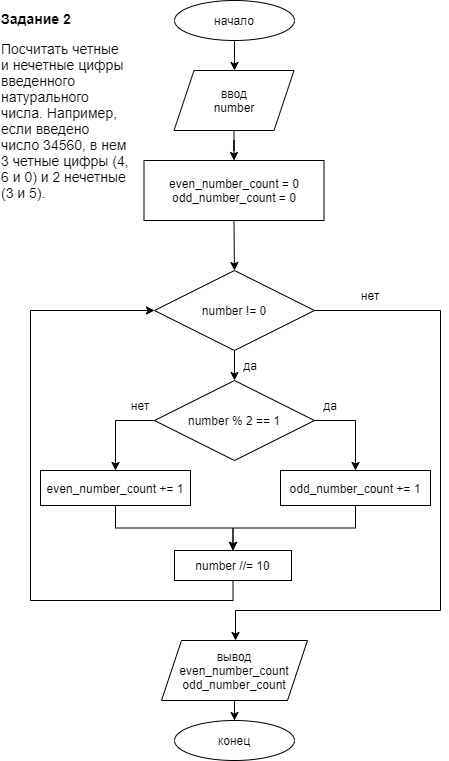

The diagram above was exported from draw.io. Its source (the exported page's mxGraphModel, read from the mxfile embedded in the PNG):
<mxGraphModel dx="1382" dy="795" grid="1" gridSize="10" guides="1" tooltips="1" connect="1" arrows="1" fold="1" page="1" pageScale="1" pageWidth="827" pageHeight="1169" math="0" shadow="0">
  <root>
    <mxCell id="WIyWlLk6GJQsqaUBKTNV-0" />
    <mxCell id="WIyWlLk6GJQsqaUBKTNV-1" parent="WIyWlLk6GJQsqaUBKTNV-0" />
    <mxCell id="kmffd8-rdivyjVETbryL-16" value="" style="edgeStyle=orthogonalEdgeStyle;rounded=0;orthogonalLoop=1;jettySize=auto;html=1;" edge="1" parent="WIyWlLk6GJQsqaUBKTNV-1" source="kmffd8-rdivyjVETbryL-0" target="kmffd8-rdivyjVETbryL-1">
      <mxGeometry relative="1" as="geometry">
        <Array as="points">
          <mxPoint x="414" y="80" />
          <mxPoint x="414" y="80" />
        </Array>
      </mxGeometry>
    </mxCell>
    <mxCell id="kmffd8-rdivyjVETbryL-0" value="начало" style="ellipse;whiteSpace=wrap;html=1;" vertex="1" parent="WIyWlLk6GJQsqaUBKTNV-1">
      <mxGeometry x="354" y="20" width="120" height="40" as="geometry" />
    </mxCell>
    <mxCell id="kmffd8-rdivyjVETbryL-80" value="" style="edgeStyle=orthogonalEdgeStyle;rounded=0;jumpStyle=arc;orthogonalLoop=1;jettySize=auto;html=1;endArrow=classic;endFill=1;" edge="1" parent="WIyWlLk6GJQsqaUBKTNV-1" source="kmffd8-rdivyjVETbryL-1" target="kmffd8-rdivyjVETbryL-66">
      <mxGeometry relative="1" as="geometry" />
    </mxCell>
    <mxCell id="kmffd8-rdivyjVETbryL-1" value="ввод&lt;br&gt;number" style="shape=parallelogram;perimeter=parallelogramPerimeter;whiteSpace=wrap;html=1;fixedSize=1;" vertex="1" parent="WIyWlLk6GJQsqaUBKTNV-1">
      <mxGeometry x="353.5" y="90" width="120" height="60" as="geometry" />
    </mxCell>
    <mxCell id="kmffd8-rdivyjVETbryL-71" style="edgeStyle=orthogonalEdgeStyle;rounded=0;jumpStyle=arc;orthogonalLoop=1;jettySize=auto;html=1;endArrow=classic;endFill=1;" edge="1" parent="WIyWlLk6GJQsqaUBKTNV-1" source="kmffd8-rdivyjVETbryL-2">
      <mxGeometry relative="1" as="geometry">
        <mxPoint x="415" y="660" as="targetPoint" />
        <Array as="points">
          <mxPoint x="620" y="330" />
          <mxPoint x="620" y="630" />
          <mxPoint x="415" y="630" />
        </Array>
      </mxGeometry>
    </mxCell>
    <mxCell id="kmffd8-rdivyjVETbryL-73" value="" style="edgeStyle=orthogonalEdgeStyle;rounded=0;jumpStyle=arc;orthogonalLoop=1;jettySize=auto;html=1;endArrow=classic;endFill=1;" edge="1" parent="WIyWlLk6GJQsqaUBKTNV-1" source="kmffd8-rdivyjVETbryL-2" target="kmffd8-rdivyjVETbryL-67">
      <mxGeometry relative="1" as="geometry" />
    </mxCell>
    <mxCell id="kmffd8-rdivyjVETbryL-2" value="number != 0" style="rhombus;whiteSpace=wrap;html=1;" vertex="1" parent="WIyWlLk6GJQsqaUBKTNV-1">
      <mxGeometry x="334" y="290" width="160" height="80" as="geometry" />
    </mxCell>
    <mxCell id="kmffd8-rdivyjVETbryL-19" value="конец" style="ellipse;whiteSpace=wrap;html=1;" vertex="1" parent="WIyWlLk6GJQsqaUBKTNV-1">
      <mxGeometry x="354" y="740" width="120" height="40" as="geometry" />
    </mxCell>
    <mxCell id="kmffd8-rdivyjVETbryL-29" value="да" style="text;html=1;strokeColor=none;fillColor=none;align=center;verticalAlign=middle;whiteSpace=wrap;rounded=0;sketch=0;" vertex="1" parent="WIyWlLk6GJQsqaUBKTNV-1">
      <mxGeometry x="400" y="370" width="60" height="30" as="geometry" />
    </mxCell>
    <mxCell id="kmffd8-rdivyjVETbryL-31" value="нет" style="text;html=1;strokeColor=none;fillColor=none;align=center;verticalAlign=middle;whiteSpace=wrap;rounded=0;sketch=0;" vertex="1" parent="WIyWlLk6GJQsqaUBKTNV-1">
      <mxGeometry x="520" y="300" width="60" height="30" as="geometry" />
    </mxCell>
    <mxCell id="kmffd8-rdivyjVETbryL-65" value="&lt;p style=&quot;box-sizing: border-box ; margin: 0px ; text-align: left ; font-family: &amp;#34;helvetica neue&amp;#34; , &amp;#34;helvetica&amp;#34; , &amp;#34;arial&amp;#34; , sans-serif ; font-size: 14px ; background-color: rgb(255 , 255 , 255)&quot;&gt;&lt;strong style=&quot;box-sizing: border-box&quot;&gt;Задание 2&lt;/strong&gt;&lt;/p&gt;&lt;p style=&quot;box-sizing: border-box ; margin: 1em 0px 0px ; text-align: left ; font-family: &amp;#34;helvetica neue&amp;#34; , &amp;#34;helvetica&amp;#34; , &amp;#34;arial&amp;#34; , sans-serif ; font-size: 14px ; background-color: rgb(255 , 255 , 255)&quot;&gt;Посчитать четные и нечетные цифры введенного натурального числа. Например, если введено число 34560, в нем 3 четные цифры (4, 6 и 0) и 2 нечетные (3 и 5).&lt;/p&gt;" style="text;html=1;strokeColor=none;fillColor=none;align=center;verticalAlign=middle;whiteSpace=wrap;rounded=0;sketch=0;" vertex="1" parent="WIyWlLk6GJQsqaUBKTNV-1">
      <mxGeometry x="180" y="40" width="130" height="170" as="geometry" />
    </mxCell>
    <mxCell id="kmffd8-rdivyjVETbryL-82" style="edgeStyle=orthogonalEdgeStyle;rounded=0;jumpStyle=arc;orthogonalLoop=1;jettySize=auto;html=1;entryX=0.5;entryY=0;entryDx=0;entryDy=0;endArrow=classic;endFill=1;" edge="1" parent="WIyWlLk6GJQsqaUBKTNV-1" source="kmffd8-rdivyjVETbryL-66" target="kmffd8-rdivyjVETbryL-2">
      <mxGeometry relative="1" as="geometry" />
    </mxCell>
    <mxCell id="kmffd8-rdivyjVETbryL-66" value="even_number_count = 0&lt;br&gt;odd_number_count = 0" style="rounded=0;whiteSpace=wrap;html=1;sketch=0;fillColor=none;" vertex="1" parent="WIyWlLk6GJQsqaUBKTNV-1">
      <mxGeometry x="323.5" y="180" width="180" height="60" as="geometry" />
    </mxCell>
    <mxCell id="kmffd8-rdivyjVETbryL-74" style="edgeStyle=orthogonalEdgeStyle;rounded=0;jumpStyle=arc;orthogonalLoop=1;jettySize=auto;html=1;entryX=0.5;entryY=0;entryDx=0;entryDy=0;endArrow=classic;endFill=1;" edge="1" parent="WIyWlLk6GJQsqaUBKTNV-1" source="kmffd8-rdivyjVETbryL-67" target="kmffd8-rdivyjVETbryL-69">
      <mxGeometry relative="1" as="geometry">
        <Array as="points">
          <mxPoint x="295" y="440" />
        </Array>
      </mxGeometry>
    </mxCell>
    <mxCell id="kmffd8-rdivyjVETbryL-75" style="edgeStyle=orthogonalEdgeStyle;rounded=0;jumpStyle=arc;orthogonalLoop=1;jettySize=auto;html=1;endArrow=classic;endFill=1;" edge="1" parent="WIyWlLk6GJQsqaUBKTNV-1" source="kmffd8-rdivyjVETbryL-67" target="kmffd8-rdivyjVETbryL-68">
      <mxGeometry relative="1" as="geometry">
        <Array as="points">
          <mxPoint x="535" y="440" />
        </Array>
      </mxGeometry>
    </mxCell>
    <mxCell id="kmffd8-rdivyjVETbryL-67" value="number % 2 == 1" style="rhombus;whiteSpace=wrap;html=1;" vertex="1" parent="WIyWlLk6GJQsqaUBKTNV-1">
      <mxGeometry x="334" y="400" width="160" height="80" as="geometry" />
    </mxCell>
    <mxCell id="kmffd8-rdivyjVETbryL-79" style="edgeStyle=orthogonalEdgeStyle;rounded=0;jumpStyle=arc;orthogonalLoop=1;jettySize=auto;html=1;entryX=0.5;entryY=0;entryDx=0;entryDy=0;endArrow=classic;endFill=1;" edge="1" parent="WIyWlLk6GJQsqaUBKTNV-1" source="kmffd8-rdivyjVETbryL-68" target="kmffd8-rdivyjVETbryL-70">
      <mxGeometry relative="1" as="geometry" />
    </mxCell>
    <mxCell id="kmffd8-rdivyjVETbryL-68" value="odd_number_count += 1" style="rounded=0;whiteSpace=wrap;html=1;sketch=0;fillColor=none;" vertex="1" parent="WIyWlLk6GJQsqaUBKTNV-1">
      <mxGeometry x="460" y="490" width="150" height="35" as="geometry" />
    </mxCell>
    <mxCell id="kmffd8-rdivyjVETbryL-78" style="edgeStyle=orthogonalEdgeStyle;rounded=0;jumpStyle=arc;orthogonalLoop=1;jettySize=auto;html=1;entryX=0.5;entryY=0;entryDx=0;entryDy=0;endArrow=classic;endFill=1;" edge="1" parent="WIyWlLk6GJQsqaUBKTNV-1" source="kmffd8-rdivyjVETbryL-69" target="kmffd8-rdivyjVETbryL-70">
      <mxGeometry relative="1" as="geometry" />
    </mxCell>
    <mxCell id="kmffd8-rdivyjVETbryL-69" value="even_number_count += 1" style="rounded=0;whiteSpace=wrap;html=1;sketch=0;fillColor=none;" vertex="1" parent="WIyWlLk6GJQsqaUBKTNV-1">
      <mxGeometry x="220" y="490" width="150" height="35" as="geometry" />
    </mxCell>
    <mxCell id="kmffd8-rdivyjVETbryL-83" style="edgeStyle=orthogonalEdgeStyle;rounded=0;jumpStyle=arc;orthogonalLoop=1;jettySize=auto;html=1;endArrow=classic;endFill=1;entryX=0;entryY=0.5;entryDx=0;entryDy=0;" edge="1" parent="WIyWlLk6GJQsqaUBKTNV-1" source="kmffd8-rdivyjVETbryL-70" target="kmffd8-rdivyjVETbryL-2">
      <mxGeometry relative="1" as="geometry">
        <mxPoint x="330" y="330" as="targetPoint" />
        <Array as="points">
          <mxPoint x="413" y="620" />
          <mxPoint x="210" y="620" />
          <mxPoint x="210" y="330" />
        </Array>
      </mxGeometry>
    </mxCell>
    <mxCell id="kmffd8-rdivyjVETbryL-70" value="number //= 10" style="rounded=0;whiteSpace=wrap;html=1;sketch=0;fillColor=none;" vertex="1" parent="WIyWlLk6GJQsqaUBKTNV-1">
      <mxGeometry x="354" y="570" width="117" height="30" as="geometry" />
    </mxCell>
    <mxCell id="kmffd8-rdivyjVETbryL-76" value="да" style="text;html=1;strokeColor=none;fillColor=none;align=center;verticalAlign=middle;whiteSpace=wrap;rounded=0;sketch=0;" vertex="1" parent="WIyWlLk6GJQsqaUBKTNV-1">
      <mxGeometry x="480" y="410" width="60" height="30" as="geometry" />
    </mxCell>
    <mxCell id="kmffd8-rdivyjVETbryL-77" value="нет" style="text;html=1;strokeColor=none;fillColor=none;align=center;verticalAlign=middle;whiteSpace=wrap;rounded=0;sketch=0;" vertex="1" parent="WIyWlLk6GJQsqaUBKTNV-1">
      <mxGeometry x="290" y="410" width="60" height="30" as="geometry" />
    </mxCell>
    <mxCell id="kmffd8-rdivyjVETbryL-87" value="" style="edgeStyle=orthogonalEdgeStyle;rounded=0;jumpStyle=arc;orthogonalLoop=1;jettySize=auto;html=1;endArrow=classic;endFill=1;" edge="1" parent="WIyWlLk6GJQsqaUBKTNV-1" source="kmffd8-rdivyjVETbryL-86" target="kmffd8-rdivyjVETbryL-19">
      <mxGeometry relative="1" as="geometry" />
    </mxCell>
    <mxCell id="kmffd8-rdivyjVETbryL-86" value="вывод&lt;br&gt;even_number_count&lt;br&gt;odd_number_count" style="shape=parallelogram;perimeter=parallelogramPerimeter;whiteSpace=wrap;html=1;fixedSize=1;" vertex="1" parent="WIyWlLk6GJQsqaUBKTNV-1">
      <mxGeometry x="341" y="660" width="146" height="60" as="geometry" />
    </mxCell>
  </root>
</mxGraphModel>